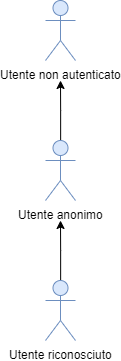

The diagram above was exported from draw.io. Its source (the exported page's mxGraphModel, read from the mxfile embedded in the PNG):
<mxGraphModel dx="886" dy="450" grid="1" gridSize="10" guides="1" tooltips="1" connect="1" arrows="1" fold="1" page="1" pageScale="1" pageWidth="827" pageHeight="1169" math="0" shadow="0">
  <root>
    <mxCell id="0" />
    <mxCell id="1" parent="0" />
    <mxCell id="65xu-nSuT-ddUn3Tqapg-1" value="Utente non autenticato" style="shape=umlActor;verticalLabelPosition=bottom;labelBackgroundColor=#ffffff;verticalAlign=top;html=1;outlineConnect=0;fillColor=#dae8fc;strokeColor=#6c8ebf;" vertex="1" parent="1">
      <mxGeometry x="340" y="250" width="30" height="60" as="geometry" />
    </mxCell>
    <mxCell id="65xu-nSuT-ddUn3Tqapg-7" style="edgeStyle=orthogonalEdgeStyle;rounded=0;orthogonalLoop=1;jettySize=auto;html=1;" edge="1" parent="1" source="65xu-nSuT-ddUn3Tqapg-2">
      <mxGeometry relative="1" as="geometry">
        <mxPoint x="355" y="330" as="targetPoint" />
      </mxGeometry>
    </mxCell>
    <mxCell id="65xu-nSuT-ddUn3Tqapg-2" value="Utente anonimo" style="shape=umlActor;verticalLabelPosition=bottom;labelBackgroundColor=#ffffff;verticalAlign=top;html=1;outlineConnect=0;fillColor=#dae8fc;strokeColor=#6c8ebf;" vertex="1" parent="1">
      <mxGeometry x="340" y="390" width="30" height="60" as="geometry" />
    </mxCell>
    <mxCell id="65xu-nSuT-ddUn3Tqapg-5" style="edgeStyle=orthogonalEdgeStyle;rounded=0;orthogonalLoop=1;jettySize=auto;html=1;exitX=0.5;exitY=0;exitDx=0;exitDy=0;exitPerimeter=0;" edge="1" parent="1" source="65xu-nSuT-ddUn3Tqapg-3">
      <mxGeometry relative="1" as="geometry">
        <mxPoint x="355" y="470" as="targetPoint" />
      </mxGeometry>
    </mxCell>
    <mxCell id="65xu-nSuT-ddUn3Tqapg-3" value="Utente riconosciuto" style="shape=umlActor;verticalLabelPosition=bottom;labelBackgroundColor=#ffffff;verticalAlign=top;html=1;outlineConnect=0;fillColor=#dae8fc;strokeColor=#6c8ebf;" vertex="1" parent="1">
      <mxGeometry x="340" y="530" width="30" height="60" as="geometry" />
    </mxCell>
  </root>
</mxGraphModel>